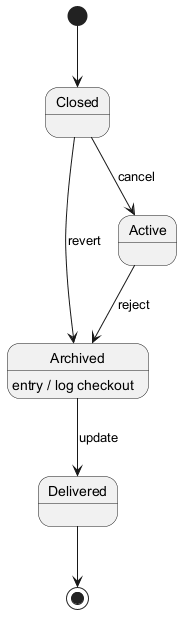

The diagram above was rendered by PlantUML. Its source (embedded in the PNG):
@startuml
skinparam monochrome true
[*] --> Closed
Closed --> Active : cancel
Active --> Archived : reject
Archived --> Delivered : update
Archived : entry / log checkout
Closed --> Archived : revert
Delivered --> [*]
@enduml